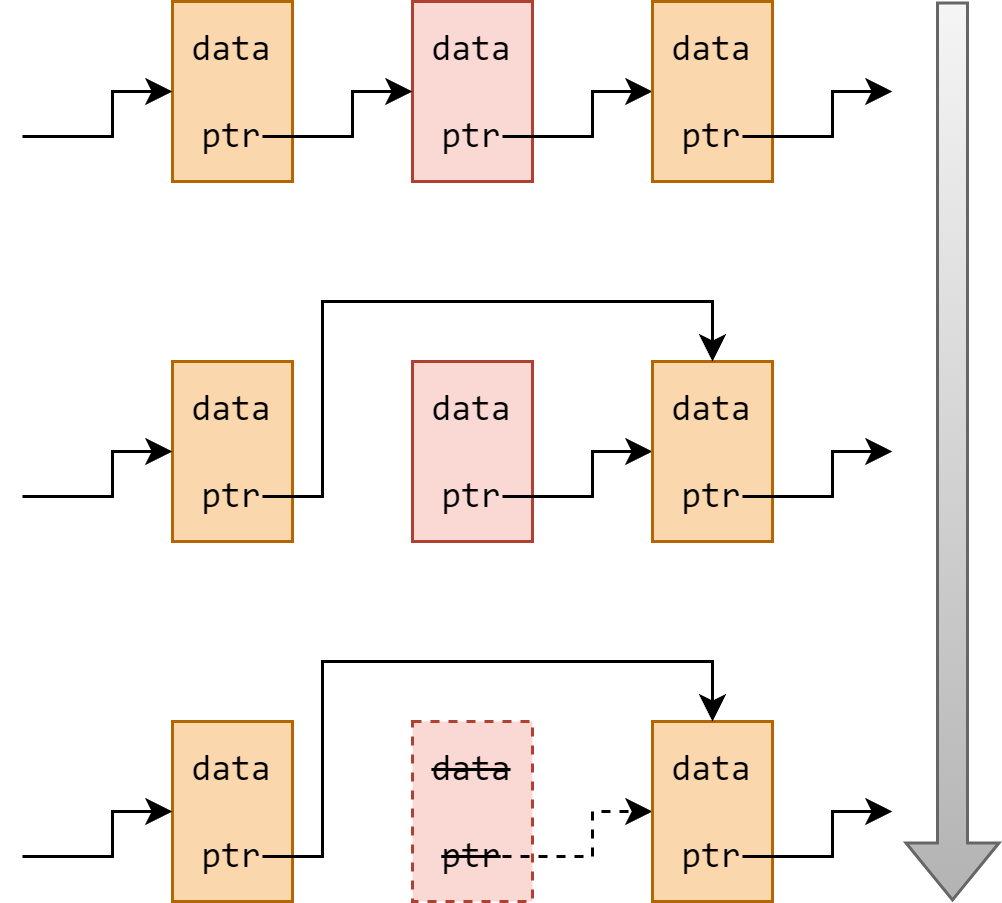

The diagram above was exported from draw.io. Its source (the exported page's mxGraphModel, read from the mxfile embedded in the PNG):
<mxGraphModel dx="977" dy="671" grid="1" gridSize="10" guides="1" tooltips="1" connect="1" arrows="1" fold="1" page="1" pageScale="1" pageWidth="850" pageHeight="1100" math="0" shadow="0">
  <root>
    <mxCell id="0" />
    <mxCell id="1" parent="0" />
    <mxCell id="fBeSizHoTM2zkZ8skBRZ-15" value="data&lt;br&gt;&lt;br&gt;ptr" style="rounded=0;whiteSpace=wrap;html=1;fillColor=#fad7ac;strokeColor=#b46504;fontFamily=consolas;" parent="1" vertex="1">
      <mxGeometry x="120" y="240" width="40" height="60" as="geometry" />
    </mxCell>
    <mxCell id="fBeSizHoTM2zkZ8skBRZ-1" value="&lt;strike&gt;data&lt;br&gt;&lt;br&gt;ptr&lt;/strike&gt;" style="rounded=0;whiteSpace=wrap;html=1;fillColor=#fad9d5;strokeColor=#ae4132;fontFamily=consolas;dashed=1;" parent="1" vertex="1">
      <mxGeometry x="200" y="240" width="40" height="60" as="geometry" />
    </mxCell>
    <mxCell id="fBeSizHoTM2zkZ8skBRZ-5" style="edgeStyle=orthogonalEdgeStyle;rounded=0;orthogonalLoop=1;jettySize=auto;html=1;exitX=0.75;exitY=0.75;exitDx=0;exitDy=0;exitPerimeter=0;dashed=1;" parent="1" source="fBeSizHoTM2zkZ8skBRZ-1" target="fBeSizHoTM2zkZ8skBRZ-2" edge="1">
      <mxGeometry relative="1" as="geometry" />
    </mxCell>
    <mxCell id="fBeSizHoTM2zkZ8skBRZ-2" value="data&lt;br&gt;&lt;br&gt;ptr" style="rounded=0;whiteSpace=wrap;html=1;fillColor=#fad7ac;strokeColor=#b46504;fontFamily=consolas;" parent="1" vertex="1">
      <mxGeometry x="280" y="240" width="40" height="60" as="geometry" />
    </mxCell>
    <mxCell id="fBeSizHoTM2zkZ8skBRZ-7" style="edgeStyle=orthogonalEdgeStyle;rounded=0;orthogonalLoop=1;jettySize=auto;html=1;exitX=0.75;exitY=0.75;exitDx=0;exitDy=0;exitPerimeter=0;" parent="1" edge="1">
      <mxGeometry relative="1" as="geometry">
        <mxPoint x="360" y="270" as="targetPoint" />
        <Array as="points">
          <mxPoint x="340" y="285" />
          <mxPoint x="340" y="270" />
        </Array>
        <mxPoint x="310" y="285" as="sourcePoint" />
      </mxGeometry>
    </mxCell>
    <mxCell id="fBeSizHoTM2zkZ8skBRZ-16" style="edgeStyle=orthogonalEdgeStyle;rounded=0;orthogonalLoop=1;jettySize=auto;html=1;exitX=0.75;exitY=0.75;exitDx=0;exitDy=0;exitPerimeter=0;" parent="1" edge="1">
      <mxGeometry relative="1" as="geometry">
        <mxPoint x="70" y="285" as="sourcePoint" />
        <mxPoint x="120" y="270" as="targetPoint" />
        <Array as="points">
          <mxPoint x="100" y="285" />
          <mxPoint x="100" y="270" />
        </Array>
      </mxGeometry>
    </mxCell>
    <mxCell id="fBeSizHoTM2zkZ8skBRZ-17" style="edgeStyle=orthogonalEdgeStyle;rounded=0;orthogonalLoop=1;jettySize=auto;html=1;exitX=0.75;exitY=0.75;exitDx=0;exitDy=0;exitPerimeter=0;" parent="1" source="fBeSizHoTM2zkZ8skBRZ-15" target="fBeSizHoTM2zkZ8skBRZ-2" edge="1">
      <mxGeometry relative="1" as="geometry">
        <mxPoint x="170" y="290" as="sourcePoint" />
        <mxPoint x="210" y="220" as="targetPoint" />
        <Array as="points">
          <mxPoint x="170" y="285" />
          <mxPoint x="170" y="220" />
          <mxPoint x="300" y="220" />
        </Array>
      </mxGeometry>
    </mxCell>
    <mxCell id="JhWVaUNddLB6gT6n2WhR-1" value="data&lt;br&gt;&lt;br&gt;ptr" style="rounded=0;whiteSpace=wrap;html=1;fillColor=#fad7ac;strokeColor=#b46504;fontFamily=consolas;" parent="1" vertex="1">
      <mxGeometry x="120" y="120" width="40" height="60" as="geometry" />
    </mxCell>
    <mxCell id="JhWVaUNddLB6gT6n2WhR-2" value="data&lt;br&gt;&lt;br&gt;ptr" style="rounded=0;whiteSpace=wrap;html=1;fillColor=#fad9d5;strokeColor=#ae4132;fontFamily=consolas;" parent="1" vertex="1">
      <mxGeometry x="200" y="120" width="40" height="60" as="geometry" />
    </mxCell>
    <mxCell id="JhWVaUNddLB6gT6n2WhR-3" style="edgeStyle=orthogonalEdgeStyle;rounded=0;orthogonalLoop=1;jettySize=auto;html=1;exitX=0.75;exitY=0.75;exitDx=0;exitDy=0;exitPerimeter=0;" parent="1" source="JhWVaUNddLB6gT6n2WhR-2" target="JhWVaUNddLB6gT6n2WhR-4" edge="1">
      <mxGeometry relative="1" as="geometry" />
    </mxCell>
    <mxCell id="JhWVaUNddLB6gT6n2WhR-4" value="data&lt;br&gt;&lt;br&gt;ptr" style="rounded=0;whiteSpace=wrap;html=1;fillColor=#fad7ac;strokeColor=#b46504;fontFamily=consolas;" parent="1" vertex="1">
      <mxGeometry x="280" y="120" width="40" height="60" as="geometry" />
    </mxCell>
    <mxCell id="JhWVaUNddLB6gT6n2WhR-5" style="edgeStyle=orthogonalEdgeStyle;rounded=0;orthogonalLoop=1;jettySize=auto;html=1;exitX=0.75;exitY=0.75;exitDx=0;exitDy=0;exitPerimeter=0;" parent="1" edge="1">
      <mxGeometry relative="1" as="geometry">
        <mxPoint x="360" y="150" as="targetPoint" />
        <Array as="points">
          <mxPoint x="340" y="165" />
          <mxPoint x="340" y="150" />
        </Array>
        <mxPoint x="310" y="165" as="sourcePoint" />
      </mxGeometry>
    </mxCell>
    <mxCell id="JhWVaUNddLB6gT6n2WhR-7" style="edgeStyle=orthogonalEdgeStyle;rounded=0;orthogonalLoop=1;jettySize=auto;html=1;exitX=0.75;exitY=0.75;exitDx=0;exitDy=0;exitPerimeter=0;" parent="1" edge="1">
      <mxGeometry relative="1" as="geometry">
        <mxPoint x="70" y="165" as="sourcePoint" />
        <mxPoint x="120" y="150" as="targetPoint" />
        <Array as="points">
          <mxPoint x="100" y="165" />
          <mxPoint x="100" y="150" />
        </Array>
      </mxGeometry>
    </mxCell>
    <mxCell id="JhWVaUNddLB6gT6n2WhR-8" style="edgeStyle=orthogonalEdgeStyle;rounded=0;orthogonalLoop=1;jettySize=auto;html=1;exitX=0.75;exitY=0.75;exitDx=0;exitDy=0;exitPerimeter=0;" parent="1" source="JhWVaUNddLB6gT6n2WhR-1" target="JhWVaUNddLB6gT6n2WhR-4" edge="1">
      <mxGeometry relative="1" as="geometry">
        <mxPoint x="160" y="115" as="sourcePoint" />
        <mxPoint x="210" y="100" as="targetPoint" />
        <Array as="points">
          <mxPoint x="170" y="165" />
          <mxPoint x="170" y="100" />
          <mxPoint x="300" y="100" />
        </Array>
      </mxGeometry>
    </mxCell>
    <mxCell id="JhWVaUNddLB6gT6n2WhR-9" value="data&lt;br&gt;&lt;br&gt;ptr" style="rounded=0;whiteSpace=wrap;html=1;fillColor=#fad7ac;strokeColor=#b46504;fontFamily=consolas;" parent="1" vertex="1">
      <mxGeometry x="120" width="40" height="60" as="geometry" />
    </mxCell>
    <mxCell id="JhWVaUNddLB6gT6n2WhR-10" value="data&lt;br&gt;&lt;br&gt;ptr" style="rounded=0;whiteSpace=wrap;html=1;fillColor=#fad9d5;strokeColor=#ae4132;fontFamily=consolas;" parent="1" vertex="1">
      <mxGeometry x="200" width="40" height="60" as="geometry" />
    </mxCell>
    <mxCell id="JhWVaUNddLB6gT6n2WhR-11" style="edgeStyle=orthogonalEdgeStyle;rounded=0;orthogonalLoop=1;jettySize=auto;html=1;exitX=0.75;exitY=0.75;exitDx=0;exitDy=0;exitPerimeter=0;" parent="1" source="JhWVaUNddLB6gT6n2WhR-10" target="JhWVaUNddLB6gT6n2WhR-12" edge="1">
      <mxGeometry relative="1" as="geometry" />
    </mxCell>
    <mxCell id="JhWVaUNddLB6gT6n2WhR-12" value="data&lt;br&gt;&lt;br&gt;ptr" style="rounded=0;whiteSpace=wrap;html=1;fillColor=#fad7ac;strokeColor=#b46504;fontFamily=consolas;" parent="1" vertex="1">
      <mxGeometry x="280" width="40" height="60" as="geometry" />
    </mxCell>
    <mxCell id="JhWVaUNddLB6gT6n2WhR-13" style="edgeStyle=orthogonalEdgeStyle;rounded=0;orthogonalLoop=1;jettySize=auto;html=1;exitX=0.75;exitY=0.75;exitDx=0;exitDy=0;exitPerimeter=0;" parent="1" edge="1">
      <mxGeometry relative="1" as="geometry">
        <mxPoint x="360" y="30" as="targetPoint" />
        <Array as="points">
          <mxPoint x="340" y="45" />
          <mxPoint x="340" y="30" />
        </Array>
        <mxPoint x="310" y="45" as="sourcePoint" />
      </mxGeometry>
    </mxCell>
    <mxCell id="JhWVaUNddLB6gT6n2WhR-14" style="edgeStyle=orthogonalEdgeStyle;rounded=0;orthogonalLoop=1;jettySize=auto;html=1;exitX=0.75;exitY=0.75;exitDx=0;exitDy=0;exitPerimeter=0;" parent="1" source="JhWVaUNddLB6gT6n2WhR-9" target="JhWVaUNddLB6gT6n2WhR-10" edge="1">
      <mxGeometry relative="1" as="geometry">
        <mxPoint x="150" y="45" as="sourcePoint" />
        <mxPoint x="200" y="30" as="targetPoint" />
        <Array as="points">
          <mxPoint x="180" y="45" />
          <mxPoint x="180" y="30" />
        </Array>
      </mxGeometry>
    </mxCell>
    <mxCell id="JhWVaUNddLB6gT6n2WhR-15" style="edgeStyle=orthogonalEdgeStyle;rounded=0;orthogonalLoop=1;jettySize=auto;html=1;exitX=0.75;exitY=0.75;exitDx=0;exitDy=0;exitPerimeter=0;" parent="1" edge="1">
      <mxGeometry relative="1" as="geometry">
        <mxPoint x="70" y="45" as="sourcePoint" />
        <mxPoint x="120" y="30" as="targetPoint" />
        <Array as="points">
          <mxPoint x="100" y="45" />
          <mxPoint x="100" y="30" />
        </Array>
      </mxGeometry>
    </mxCell>
    <mxCell id="JhWVaUNddLB6gT6n2WhR-17" value="" style="shape=flexArrow;endArrow=classic;html=1;rounded=0;fillColor=#f5f5f5;gradientColor=#b3b3b3;strokeColor=#666666;" parent="1" edge="1">
      <mxGeometry width="50" height="50" relative="1" as="geometry">
        <mxPoint x="380" as="sourcePoint" />
        <mxPoint x="380" y="300" as="targetPoint" />
      </mxGeometry>
    </mxCell>
  </root>
</mxGraphModel>